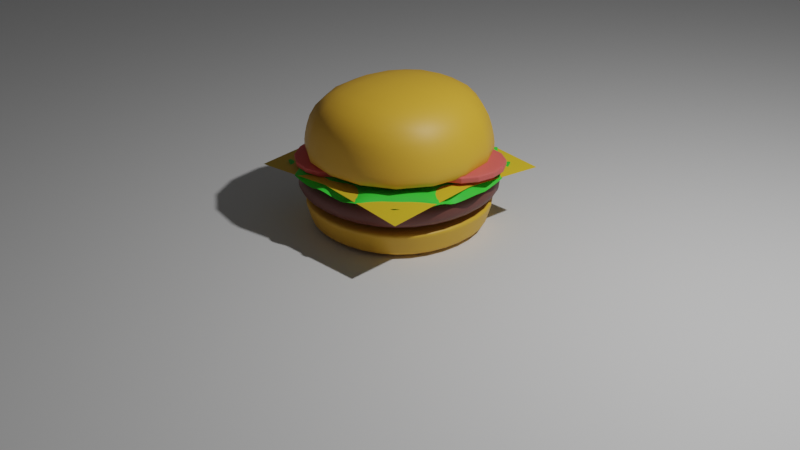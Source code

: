 # Source: burguer.blend  (saved by Blender 3.6.13; exported with 4.5.12 LTS)
import bpy
from mathutils import Matrix  # noqa: F401  (used for matrix-valued properties, if any)

bpy.ops.wm.read_factory_settings(use_empty=True)
scene = bpy.context.scene
scene.name = 'Scene'

# ---- collections
col_collection = bpy.data.collections.new('Collection'); scene.collection.children.link(col_collection)
col_burguer = bpy.data.collections.new('Burguer'); scene.collection.children.link(col_burguer)

# ---- materials (node trees are filled in below, after node groups)
mat_wood = bpy.data.materials.new('Wood')
mat_wood.use_transparent_shadow = False
mat_carne = bpy.data.materials.new('Carne')
mat_carne.alpha_threshold = 0.0
mat_carne.use_transparent_shadow = False
mat_carne.roughness = 0.5
mat_carne.line_color = (0.0, 0.0, 0.0, 1.0)
mat_cheddar = bpy.data.materials.new('Cheddar')
mat_cheddar.use_transparent_shadow = False
mat_lechuga = bpy.data.materials.new('Lechuga')
mat_lechuga.use_transparent_shadow = False
mat_pan = bpy.data.materials.new('Pan')
mat_pan.use_transparent_shadow = False
mat_semilla = bpy.data.materials.new('Semilla')
mat_semilla.use_transparent_shadow = False
mat_tomate = bpy.data.materials.new('Tomate')
mat_tomate.use_transparent_shadow = False

# ---- material node trees
mat_wood.use_nodes = True; mat_wood.node_tree.nodes.clear()
_N = mat_wood.node_tree.nodes; _L = mat_wood.node_tree.links
n0 = _N.new('ShaderNodeBsdfPrincipled'); n0.name = 'Principled BSDF'; n0.location = (10, 300)
n0.distribution = 'GGX'
n0.subsurface_method = 'RANDOM_WALK_SKIN'
n0.inputs[3].default_value = 1.45
n0.inputs[27].default_value = (0.0, 0.0, 0.0, 1.0)
n0.inputs[28].default_value = 1.0
n1 = _N.new('ShaderNodeOutputMaterial'); n1.name = 'Material Output'; n1.location = (300, 300)
_L.new(n0.outputs[0], n1.inputs[0])
n1.is_active_output = True
mat_carne.use_nodes = True; mat_carne.node_tree.nodes.clear()
_N = mat_carne.node_tree.nodes; _L = mat_carne.node_tree.links
n0 = _N.new('ShaderNodeOutputMaterial'); n0.name = 'Material Output'; n0.location = (300, 300)
n1 = _N.new('ShaderNodeBsdfPrincipled'); n1.name = 'Principled BSDF'; n1.location = (10, 300)
n1.distribution = 'GGX'
n1.subsurface_method = 'RANDOM_WALK_SKIN'
n1.inputs[0].default_value = (0.1473, 0.04574, 0.03454, 1.0)
n1.inputs[3].default_value = 1.45
n1.inputs[27].default_value = (0.0, 0.0, 0.0, 1.0)
n1.inputs[28].default_value = 1.0
_L.new(n1.outputs[0], n0.inputs[0])
n0.is_active_output = True
mat_cheddar.use_nodes = True; mat_cheddar.node_tree.nodes.clear()
_N = mat_cheddar.node_tree.nodes; _L = mat_cheddar.node_tree.links
n0 = _N.new('ShaderNodeBsdfPrincipled'); n0.name = 'Principled BSDF'; n0.location = (10, 300)
n0.distribution = 'GGX'
n0.subsurface_method = 'RANDOM_WALK_SKIN'
n0.inputs[0].default_value = (0.8, 0.5466, 0.02687, 1.0)
n0.inputs[3].default_value = 1.45
n0.inputs[27].default_value = (0.0, 0.0, 0.0, 1.0)
n0.inputs[28].default_value = 1.0
n1 = _N.new('ShaderNodeOutputMaterial'); n1.name = 'Material Output'; n1.location = (300, 300)
_L.new(n0.outputs[0], n1.inputs[0])
n1.is_active_output = True
mat_lechuga.use_nodes = True; mat_lechuga.node_tree.nodes.clear()
_N = mat_lechuga.node_tree.nodes; _L = mat_lechuga.node_tree.links
n0 = _N.new('ShaderNodeBsdfPrincipled'); n0.name = 'Principled BSDF'; n0.location = (10, 300)
n0.distribution = 'GGX'
n0.subsurface_method = 'RANDOM_WALK_SKIN'
n0.inputs[0].default_value = (0.05195, 0.8, 0.0514, 1.0)
n0.inputs[3].default_value = 1.45
n0.inputs[27].default_value = (0.0, 0.0, 0.0, 1.0)
n0.inputs[28].default_value = 1.0
n1 = _N.new('ShaderNodeOutputMaterial'); n1.name = 'Material Output'; n1.location = (300, 300)
_L.new(n0.outputs[0], n1.inputs[0])
n1.is_active_output = True
mat_pan.use_nodes = True; mat_pan.node_tree.nodes.clear()
_N = mat_pan.node_tree.nodes; _L = mat_pan.node_tree.links
n0 = _N.new('ShaderNodeBsdfPrincipled'); n0.name = 'Principled BSDF'; n0.location = (10, 300)
n0.distribution = 'GGX'
n0.subsurface_method = 'RANDOM_WALK_SKIN'
n0.inputs[0].default_value = (0.8, 0.4369, 0.03726, 1.0)
n0.inputs[3].default_value = 1.45
n0.inputs[27].default_value = (0.0, 0.0, 0.0, 1.0)
n0.inputs[28].default_value = 1.0
n1 = _N.new('ShaderNodeOutputMaterial'); n1.name = 'Material Output'; n1.location = (300, 300)
_L.new(n0.outputs[0], n1.inputs[0])
n1.is_active_output = True
mat_semilla.use_nodes = True; mat_semilla.node_tree.nodes.clear()
_N = mat_semilla.node_tree.nodes; _L = mat_semilla.node_tree.links
n0 = _N.new('ShaderNodeBsdfPrincipled'); n0.name = 'Principled BSDF'; n0.location = (10, 300)
n0.distribution = 'GGX'
n0.subsurface_method = 'RANDOM_WALK_SKIN'
n0.inputs[0].default_value = (0.8, 0.7234, 0.1475, 1.0)
n0.inputs[3].default_value = 1.45
n0.inputs[27].default_value = (0.0, 0.0, 0.0, 1.0)
n0.inputs[28].default_value = 1.0
n1 = _N.new('ShaderNodeOutputMaterial'); n1.name = 'Material Output'; n1.location = (300, 300)
_L.new(n0.outputs[0], n1.inputs[0])
n1.is_active_output = True
mat_tomate.use_nodes = True; mat_tomate.node_tree.nodes.clear()
_N = mat_tomate.node_tree.nodes; _L = mat_tomate.node_tree.links
n0 = _N.new('ShaderNodeBsdfPrincipled'); n0.name = 'Principled BSDF'; n0.location = (10, 300)
n0.distribution = 'GGX'
n0.subsurface_method = 'RANDOM_WALK_SKIN'
n0.inputs[0].default_value = (0.8, 0.1227, 0.1078, 1.0)
n0.inputs[3].default_value = 1.45
n0.inputs[27].default_value = (0.0, 0.0, 0.0, 1.0)
n0.inputs[28].default_value = 1.0
n1 = _N.new('ShaderNodeOutputMaterial'); n1.name = 'Material Output'; n1.location = (300, 300)
_L.new(n0.outputs[0], n1.inputs[0])
n1.is_active_output = True

# ---- world
world_world = bpy.data.worlds.new('World'); scene.world = world_world
world_world.use_nodes = True; world_world.node_tree.nodes.clear()
_N = world_world.node_tree.nodes; _L = world_world.node_tree.links
n0 = _N.new('ShaderNodeOutputWorld'); n0.name = 'World Output'; n0.location = (300, 300)
n1 = _N.new('ShaderNodeBackground'); n1.name = 'Background'; n1.location = (10, 300)
n1.inputs[0].default_value = (0.05088, 0.05088, 0.05088, 1.0)
_L.new(n1.outputs[0], n0.inputs[0])
n0.is_active_output = True
world_world.color = (0.05088, 0.05088, 0.05088)
world_world.use_sun_shadow = False
world_world.sun_shadow_jitter_overblur = 0.0

# ---- cameras
cam_camera = bpy.data.cameras.new('Camera')
cam_camera.clip_end = 100.0
cam_camera.ortho_scale = 7.314

# ---- lights
light_light = bpy.data.lights.new('Light', 'POINT')
light_light.transmission_factor = 0.0
light_light.energy = 1000.0
light_light.shadow_soft_size = 0.1
light_light.shadow_maximum_resolution = 0.006
light_light.use_absolute_resolution = True

# ---- meshes
me_plane_002 = bpy.data.meshes.new('Plane.002')
me_plane_002.from_pydata([(-1.0, -1.0, 0.0), (1.0, -1.0, 0.0), (-1.0, 1.0, 0.0), (1.0, 1.0, 0.0)], [], [(0, 1, 3, 2)])
_uv = me_plane_002.uv_layers.new(name='UVMap')
_uv.uv.foreach_set('vector', [0.0, 0.0, 1.0, 0.0, 1.0, 1.0, 0.0, 1.0])
me_plane_002.materials.append(mat_wood)
me_plane_002.update()
me_cube_001 = bpy.data.meshes.new('Cube.001')
me_cube_001.from_pydata([(1.0, 1.0, 1.0), (1.0, 1.0, -1.0), (1.0, -1.0, 1.0), (1.0, -1.0, -1.0), (-1.0, 1.0, 1.0), (-1.0, 1.0, -1.0), (-1.0, -1.0, 1.0), (-1.0, -1.0, -1.0), (-1.096, 1.096, 0.0), (1.096, -1.096, 0.0), (-1.096, -1.096, 0.0), (1.096, 1.096, 0.0)], [], [(0, 4, 6, 2), (3, 9, 10, 7), (7, 10, 8, 5), (5, 1, 3, 7), (5, 8, 11, 1), (8, 4, 0, 11), (11, 0, 2, 9), (10, 6, 4, 8), (9, 2, 6, 10), (1, 11, 9, 3)])
me_cube_001.polygons.foreach_set('use_smooth', [True] * 10)
_uv = me_cube_001.uv_layers.new(name='UVMap')
_uv.uv.foreach_set('vector', [0.625, 0.5, 0.875, 0.5, 0.875, 0.75, 0.625, 0.75, 0.375, 0.75, 0.5, 0.75, 0.5, 1.0, 0.375, 1.0, 0.375, 0.0, 0.5, 0.0, 0.5, 0.25, 0.375, 0.25, 0.125, 0.5, 0.375, 0.5, 0.375, 0.75, 0.125, 0.75, 0.375, 0.25, 0.5, 0.25, 0.5, 0.5, 0.375, 0.5, 0.5, 0.25, 0.625, 0.25, 0.625, 0.5, 0.5, 0.5, 0.5, 0.5, 0.625, 0.5, 0.625, 0.75, 0.5, 0.75, 0.5, 0.0, 0.625, 0.0, 0.625, 0.25, 0.5, 0.25, 0.5, 0.75, 0.625, 0.75, 0.625, 1.0, 0.5, 1.0, 0.375, 0.5, 0.5, 0.5, 0.5, 0.75, 0.375, 0.75])
me_cube_001.materials.append(mat_carne)
me_cube_001.use_mirror_vertex_groups = False
me_cube_001.update()
me_plane_001 = bpy.data.meshes.new('Plane.001')
me_plane_001.from_pydata([(-1.0, -1.0, -0.08976), (1.0, -1.0, -0.08976), (-1.0, 1.0, -0.08976), (1.0, 1.0, -0.08976), (-1.0, 0.0, 0.0), (1.0, 0.0, 0.0), (0.0, -1.0, 0.0), (0.0, 1.0, 0.0), (0.0, 0.0, 0.0)], [], [(8, 5, 3, 7), (6, 1, 5, 8), (0, 6, 8, 4), (4, 8, 7, 2)])
me_plane_001.polygons.foreach_set('use_smooth', [True] * 4)
_uv = me_plane_001.uv_layers.new(name='UVMap')
_uv.uv.foreach_set('vector', [0.5, 0.5, 1.0, 0.5, 1.0, 1.0, 0.5, 1.0, 0.5, 0.0, 1.0, 0.0, 1.0, 0.5, 0.5, 0.5, 0.0, 0.0, 0.5, 0.0, 0.5, 0.5, 0.0, 0.5, 0.0, 0.5, 0.5, 0.5, 0.5, 1.0, 0.0, 1.0])
me_plane_001.materials.append(mat_cheddar)
me_plane_001.update()
me_plane = bpy.data.meshes.new('Plane')
me_plane.from_pydata([(0.7017, -0.7265, 0.0), (0.0, -0.9167, 0.0), (0.1862, -0.7925, -0.1489), (0.3844, -0.8988, 0.0), (0.5045, -0.6732, -0.1489), (0.7018, -0.4873, -0.1489), (0.9088, -0.3646, 0.0), (0.8039, -0.1862, -0.1489), (0.9862, 0.0, 0.0), (0.0, -0.6875, 0.0), (0.2021, -0.6761, 0.0), (0.4002, -0.643, 0.0), (0.591, -0.591, 0.0), (0.0, -0.4583, 0.0), (0.2159, -0.451, 0.0), (0.4306, -0.4306, 0.0), (0.643, -0.4002, 0.0), (0.0, -0.2292, 0.0), (0.2256, -0.2256, 0.0), (0.451, -0.2159, 0.0), (0.6761, -0.2021, 0.0), (0.0, 2.794e-09, 0.0), (0.2292, 1.397e-09, 0.0), (0.4583, 0.0, 0.0), (0.6875, -3.725e-09, 0.0)], [], [(9, 10, 14, 13), (10, 11, 15, 14), (11, 12, 16, 15), (13, 14, 18, 17), (14, 15, 19, 18), (15, 16, 20, 19), (17, 18, 22, 21), (18, 19, 23, 22), (19, 20, 24, 23), (1, 2, 10, 9), (2, 3, 11, 10), (3, 4, 12, 11), (4, 0, 5, 12), (12, 5, 6, 16), (16, 6, 7, 20), (20, 7, 8, 24)])
me_plane.polygons.foreach_set('use_smooth', [True] * 16)
_uv = me_plane.uv_layers.new(name='UVMap')
_uv.uv.foreach_set('vector', [0.5, 0.125, 0.625, 0.125, 0.625, 0.25, 0.5, 0.25, 0.625, 0.125, 0.75, 0.125, 0.75, 0.25, 0.625, 0.25, 0.75, 0.125, 0.875, 0.125, 0.875, 0.25, 0.75, 0.25, 0.5, 0.25, 0.625, 0.25, 0.625, 0.375, 0.5, 0.375, 0.625, 0.25, 0.75, 0.25, 0.75, 0.375, 0.625, 0.375, 0.75, 0.25, 0.875, 0.25, 0.875, 0.375, 0.75, 0.375, 0.5, 0.375, 0.625, 0.375, 0.625, 0.5, 0.5, 0.5, 0.625, 0.375, 0.75, 0.375, 0.75, 0.5, 0.625, 0.5, 0.75, 0.375, 0.875, 0.375, 0.875, 0.5, 0.75, 0.5, 0.5, 0.0, 0.625, 0.0, 0.625, 0.125, 0.5, 0.125, 0.625, 0.0, 0.75, 0.0, 0.75, 0.125, 0.625, 0.125, 0.75, 0.0, 0.875, 0.0, 0.875, 0.125, 0.75, 0.125, 0.875, 0.0, 1.0, 0.0, 1.0, 0.125, 0.875, 0.125, 0.875, 0.125, 1.0, 0.125, 1.0, 0.25, 0.875, 0.25, 0.875, 0.25, 1.0, 0.25, 1.0, 0.375, 0.875, 0.375, 0.875, 0.375, 1.0, 0.375, 1.0, 0.5, 0.875, 0.5])
me_plane.materials.append(mat_lechuga)
me_plane.update()
me_cube = bpy.data.meshes.new('Cube')
me_cube.from_pydata([(1.0, 1.0, 1.0), (0.9317, 0.9317, -0.9872), (1.0, -1.0, 1.0), (0.9317, -0.9317, -0.9872), (-1.0, 1.0, 1.0), (-0.9317, 0.9317, -0.9872), (-1.0, -1.0, 1.0), (-0.9317, -0.9317, -0.9872), (1.0, 1.0, 0.625), (0.9317, 0.9317, -0.6378), (-0.9317, -0.9317, -0.6378), (-1.0, -1.0, 0.625), (1.0, -1.0, 0.625), (0.9317, -0.9317, -0.6378), (-1.0, 1.0, 0.625), (-0.9317, 0.9317, -0.6378)], [], [(0, 4, 6, 2), (12, 2, 6, 11), (11, 6, 4, 14), (5, 1, 3, 7), (8, 0, 2, 12), (14, 4, 0, 8), (5, 15, 9, 1), (15, 14, 8, 9), (1, 9, 13, 3), (9, 8, 12, 13), (7, 10, 15, 5), (10, 11, 14, 15), (3, 13, 10, 7), (13, 12, 11, 10)])
me_cube.polygons.foreach_set('use_smooth', [True] * 14)
_uv = me_cube.uv_layers.new(name='UVMap')
_uv.uv.foreach_set('vector', [0.625, 0.5, 0.875, 0.5, 0.875, 0.75, 0.625, 0.75, 0.5781, 0.75, 0.625, 0.75, 0.625, 1.0, 0.5781, 1.0, 0.5781, 0.0, 0.625, 0.0, 0.625, 0.25, 0.5781, 0.25, 0.125, 0.5, 0.375, 0.5, 0.375, 0.75, 0.125, 0.75, 0.5781, 0.5, 0.625, 0.5, 0.625, 0.75, 0.5781, 0.75, 0.5781, 0.25, 0.625, 0.25, 0.625, 0.5, 0.5781, 0.5, 0.375, 0.25, 0.4219, 0.25, 0.4219, 0.5, 0.375, 0.5, 0.4219, 0.25, 0.5781, 0.25, 0.5781, 0.5, 0.4219, 0.5, 0.375, 0.5, 0.4219, 0.5, 0.4219, 0.75, 0.375, 0.75, 0.4219, 0.5, 0.5781, 0.5, 0.5781, 0.75, 0.4219, 0.75, 0.375, 0.0, 0.4219, 0.0, 0.4219, 0.25, 0.375, 0.25, 0.4219, 0.0, 0.5781, 0.0, 0.5781, 0.25, 0.4219, 0.25, 0.375, 0.75, 0.4219, 0.75, 0.4219, 1.0, 0.375, 1.0, 0.4219, 0.75, 0.5781, 0.75, 0.5781, 1.0, 0.4219, 1.0])
me_cube.materials.append(mat_pan)
me_cube.use_mirror_vertex_groups = False
me_cube.update()
me_cube_004 = bpy.data.meshes.new('Cube.004')
me_cube_004.from_pydata([(1.013, -0.9684, 0.2295), (-0.6759, -0.8905, 0.7959), (1.013, 0.9684, 0.2295), (-0.6759, 0.8905, 0.7959), (-1.013, 0.9684, 0.2295), (0.6759, -0.8905, 0.7959), (-1.013, -0.9684, 0.2295), (0.6759, 0.8905, 0.7959), (-1.0, -1.0, 0.0), (-1.0, 1.0, 0.0), (1.0, 1.0, 0.0), (1.0, -1.0, 0.0), (0.8809, -0.8809, 0.0), (-0.8809, -0.8809, 0.0), (0.8809, 0.8809, 0.0), (-0.8809, 0.8809, 0.0), (0.8809, -0.8809, 0.1505), (-0.8809, -0.8809, 0.1505), (0.8809, 0.8809, 0.1505), (-0.8809, 0.8809, 0.1505)], [], [(6, 1, 3, 4), (4, 3, 7, 2), (2, 7, 5, 0), (0, 5, 1, 6), (7, 3, 1, 5), (8, 6, 4, 9), (9, 4, 2, 10), (10, 2, 0, 11), (11, 0, 6, 8), (9, 10, 14, 15), (15, 14, 18, 19), (11, 8, 13, 12), (8, 9, 15, 13), (10, 11, 12, 14), (16, 17, 19, 18), (12, 13, 17, 16), (13, 15, 19, 17), (14, 12, 16, 18)])
me_cube_004.polygons.foreach_set('use_smooth', [True] * 18)
_uv = me_cube_004.uv_layers.new(name='UVMap')
_uv.uv.foreach_set('vector', [0.536, 0.0, 0.625, 0.0, 0.625, 0.25, 0.536, 0.25, 0.536, 0.25, 0.625, 0.25, 0.625, 0.5, 0.536, 0.5, 0.536, 0.5, 0.625, 0.5, 0.625, 0.75, 0.536, 0.75, 0.536, 0.75, 0.625, 0.75, 0.625, 1.0, 0.536, 1.0, 0.625, 0.5, 0.875, 0.5, 0.875, 0.75, 0.625, 0.75, 0.5, 0.0, 0.536, 0.0, 0.536, 0.25, 0.5, 0.25, 0.5, 0.25, 0.536, 0.25, 0.536, 0.5, 0.5, 0.5, 0.5, 0.5, 0.536, 0.5, 0.536, 0.75, 0.5, 0.75, 0.5, 0.75, 0.536, 0.75, 0.536, 1.0, 0.5, 1.0, 0.5, 0.25, 0.5, 0.5, 0.5, 0.5, 0.5, 0.25, 0.5, 0.25, 0.5, 0.5, 0.5, 0.5, 0.5, 0.25, 0.5, 0.75, 0.5, 1.0, 0.5, 1.0, 0.5, 0.75, 0.5, 0.0, 0.5, 0.25, 0.5, 0.25, 0.5, 0.0, 0.5, 0.5, 0.5, 0.75, 0.5, 0.75, 0.5, 0.5, 0.5, 0.75, 0.5, 0.0, 0.5, 0.25, 0.5, 0.5, 0.5, 0.75, 0.5, 1.0, 0.5, 1.0, 0.5, 0.75, 0.5, 0.0, 0.5, 0.25, 0.5, 0.25, 0.5, 0.0, 0.5, 0.5, 0.5, 0.75, 0.5, 0.75, 0.5, 0.5])
me_cube_004.materials.append(mat_pan)
me_cube_004.update()
me_cube_005 = bpy.data.meshes.new('Cube.005')
me_cube_005.from_pydata([(-0.7234, -1.0, -0.3401), (-0.7234, -1.0, 1.0), (-1.321, 1.0, -0.3401), (-1.321, 1.0, 1.0), (0.7234, -1.0, -0.3401), (0.7234, -1.0, 1.0), (1.321, 1.0, -0.3401), (1.321, 1.0, 1.0)], [], [(0, 1, 3, 2), (2, 3, 7, 6), (6, 7, 5, 4), (4, 5, 1, 0), (2, 6, 4, 0), (7, 3, 1, 5)])
me_cube_005.polygons.foreach_set('use_smooth', [True] * 6)
_uv = me_cube_005.uv_layers.new(name='UVMap')
_uv.uv.foreach_set('vector', [0.375, 0.0, 0.625, 0.0, 0.625, 0.25, 0.375, 0.25, 0.375, 0.25, 0.625, 0.25, 0.625, 0.5, 0.375, 0.5, 0.375, 0.5, 0.625, 0.5, 0.625, 0.75, 0.375, 0.75, 0.375, 0.75, 0.625, 0.75, 0.625, 1.0, 0.375, 1.0, 0.125, 0.5, 0.375, 0.5, 0.375, 0.75, 0.125, 0.75, 0.625, 0.5, 0.875, 0.5, 0.875, 0.75, 0.625, 0.75])
me_cube_005.materials.append(mat_semilla)
me_cube_005.update()
me_cube_002 = bpy.data.meshes.new('Cube.002')
me_cube_002.from_pydata([(-1.0, -1.0, -1.0), (-1.0, -1.0, 1.0), (-1.0, 1.0, -1.0), (-1.0, 1.0, 1.0), (1.0, -1.0, -1.0), (1.0, -1.0, 1.0), (1.0, 1.0, -1.0), (1.0, 1.0, 1.0), (-1.0, -1.0, -0.3333), (-1.0, -1.0, 0.3333), (-1.0, 1.0, 0.3333), (-1.0, 1.0, -0.3333), (1.0, 1.0, 0.3333), (1.0, 1.0, -0.3333), (1.0, -1.0, 0.3333), (1.0, -1.0, -0.3333)], [], [(9, 1, 3, 10), (10, 3, 7, 12), (12, 7, 5, 14), (14, 5, 1, 9), (2, 6, 4, 0), (7, 3, 1, 5), (4, 15, 8, 0), (15, 14, 9, 8), (6, 13, 15, 4), (13, 12, 14, 15), (2, 11, 13, 6), (11, 10, 12, 13), (0, 8, 11, 2), (8, 9, 10, 11)])
_uv = me_cube_002.uv_layers.new(name='UVMap')
_uv.uv.foreach_set('vector', [0.5417, 0.0, 0.625, 0.0, 0.625, 0.25, 0.5417, 0.25, 0.5417, 0.25, 0.625, 0.25, 0.625, 0.5, 0.5417, 0.5, 0.5417, 0.5, 0.625, 0.5, 0.625, 0.75, 0.5417, 0.75, 0.5417, 0.75, 0.625, 0.75, 0.625, 1.0, 0.5417, 1.0, 0.125, 0.5, 0.375, 0.5, 0.375, 0.75, 0.125, 0.75, 0.625, 0.5, 0.875, 0.5, 0.875, 0.75, 0.625, 0.75, 0.375, 0.75, 0.4583, 0.75, 0.4583, 1.0, 0.375, 1.0, 0.4583, 0.75, 0.5417, 0.75, 0.5417, 1.0, 0.4583, 1.0, 0.375, 0.5, 0.4583, 0.5, 0.4583, 0.75, 0.375, 0.75, 0.4583, 0.5, 0.5417, 0.5, 0.5417, 0.75, 0.4583, 0.75, 0.375, 0.25, 0.4583, 0.25, 0.4583, 0.5, 0.375, 0.5, 0.4583, 0.25, 0.5417, 0.25, 0.5417, 0.5, 0.4583, 0.5, 0.375, 0.0, 0.4583, 0.0, 0.4583, 0.25, 0.375, 0.25, 0.4583, 0.0, 0.5417, 0.0, 0.5417, 0.25, 0.4583, 0.25])
me_cube_002.materials.append(mat_tomate)
me_cube_002.update()
me_cube_003 = bpy.data.meshes.new('Cube.003')
me_cube_003.from_pydata([(-1.0, -1.0, -1.0), (-1.0, -1.0, 1.0), (-1.0, 1.0, -1.0), (-1.0, 1.0, 1.0), (1.0, -1.0, -1.0), (1.0, -1.0, 1.0), (1.0, 1.0, -1.0), (1.0, 1.0, 1.0), (-1.0, -1.0, -0.3333), (-1.0, -1.0, 0.3333), (-1.0, 1.0, 0.3333), (-1.0, 1.0, -0.3333), (1.0, 1.0, 0.3333), (1.0, 1.0, -0.3333), (1.0, -1.0, 0.3333), (1.0, -1.0, -0.3333)], [], [(9, 1, 3, 10), (10, 3, 7, 12), (12, 7, 5, 14), (14, 5, 1, 9), (2, 6, 4, 0), (7, 3, 1, 5), (4, 15, 8, 0), (15, 14, 9, 8), (6, 13, 15, 4), (13, 12, 14, 15), (2, 11, 13, 6), (11, 10, 12, 13), (0, 8, 11, 2), (8, 9, 10, 11)])
_uv = me_cube_003.uv_layers.new(name='UVMap')
_uv.uv.foreach_set('vector', [0.5417, 0.0, 0.625, 0.0, 0.625, 0.25, 0.5417, 0.25, 0.5417, 0.25, 0.625, 0.25, 0.625, 0.5, 0.5417, 0.5, 0.5417, 0.5, 0.625, 0.5, 0.625, 0.75, 0.5417, 0.75, 0.5417, 0.75, 0.625, 0.75, 0.625, 1.0, 0.5417, 1.0, 0.125, 0.5, 0.375, 0.5, 0.375, 0.75, 0.125, 0.75, 0.625, 0.5, 0.875, 0.5, 0.875, 0.75, 0.625, 0.75, 0.375, 0.75, 0.4583, 0.75, 0.4583, 1.0, 0.375, 1.0, 0.4583, 0.75, 0.5417, 0.75, 0.5417, 1.0, 0.4583, 1.0, 0.375, 0.5, 0.4583, 0.5, 0.4583, 0.75, 0.375, 0.75, 0.4583, 0.5, 0.5417, 0.5, 0.5417, 0.75, 0.4583, 0.75, 0.375, 0.25, 0.4583, 0.25, 0.4583, 0.5, 0.375, 0.5, 0.4583, 0.25, 0.5417, 0.25, 0.5417, 0.5, 0.4583, 0.5, 0.375, 0.0, 0.4583, 0.0, 0.4583, 0.25, 0.375, 0.25, 0.4583, 0.0, 0.5417, 0.0, 0.5417, 0.25, 0.4583, 0.25])
me_cube_003.materials.append(mat_tomate)
me_cube_003.update()

# ---- objects
ob_light = bpy.data.objects.new('Light', light_light)
ob_camera = bpy.data.objects.new('Camera', cam_camera)
ob_floor = bpy.data.objects.new('Floor', me_plane_002)
ob_carne = bpy.data.objects.new('carne', me_cube_001)
ob_cheddar = bpy.data.objects.new('cheddar', me_plane_001)
ob_lechuga = bpy.data.objects.new('lechuga', me_plane)
ob_pan = bpy.data.objects.new('pan', me_cube)
ob_pan2 = bpy.data.objects.new('pan2', me_cube_004)
ob_semilla = bpy.data.objects.new('semilla', me_cube_005)
ob_tomate = bpy.data.objects.new('tomate', me_cube_002)
ob_tomate2 = bpy.data.objects.new('tomate2', me_cube_003)

# ---- transforms, parenting, visibility, modifiers, constraints
ob_light.location = (4.076, 1.005, 5.904)
ob_light.rotation_euler = (0.6503, 0.05522, 1.866)
ob_light.lock_rotations_4d = False
ob_light.empty_display_type = 'ARROWS'
ob_light.color = (0.0, 0.0, 0.0, 0.0)
ob_light.lineart.crease_threshold = 0.0
ob_camera.location = (7.359, -6.926, 4.958)
ob_camera.rotation_euler = (1.109, 0.0, 0.8149)
ob_camera.lock_rotations_4d = False
ob_camera.empty_display_type = 'ARROWS'
ob_camera.color = (0.0, 0.0, 0.0, 0.0)
ob_camera.display_type = 'WIRE'
ob_camera.lineart.crease_threshold = 0.0
ob_floor.location = (0.0, 0.0, 0.0)
ob_floor.scale = (77.97, 77.97, 77.97)
ob_carne.location = (0.0, 0.0, 0.4769)
ob_carne.scale = (1.0, 1.0, 0.228)
ob_carne.lock_rotations_4d = False
ob_carne.empty_display_type = 'ARROWS'
ob_carne.lineart.crease_threshold = 0.0
_m = ob_carne.modifiers.new('Subdivision', 'SUBSURF')
_m.levels = 3
_m.render_levels = 3
ob_cheddar.location = (0.005713, -4.606e-09, 0.6742)
ob_cheddar.scale = (0.9548, 0.9548, 0.9548)
ob_lechuga.location = (0.0, 0.0, 0.692)
ob_lechuga.scale = (1.151, 1.151, 1.151)
_m = ob_lechuga.modifiers.new('Mirror', 'MIRROR')
_m.use_axis = (True, True, False)
_m.use_clip = True
_m = ob_lechuga.modifiers.new('Subdivision', 'SUBSURF')
_m.levels = 2
ob_pan.location = (0.0, 0.0, 0.1607)
ob_pan.scale = (1.0, 1.0, 0.1586)
ob_pan.lock_rotations_4d = False
ob_pan.empty_display_type = 'ARROWS'
ob_pan.lineart.crease_threshold = 0.0
_m = ob_pan.modifiers.new('Subdivision', 'SUBSURF')
_m.levels = 3
_m.render_levels = 3
ob_pan2.location = (0.0, 0.0, 0.7257)
_m = ob_pan2.modifiers.new('Subdivision', 'SUBSURF')
_m.levels = 2
_m = ob_pan2.modifiers.new('ParticleSystem', 'PARTICLE_SYSTEM')
ob_semilla.location = (-5.154, 0.0, 2.962)
ob_semilla.scale = (-0.07153, -0.1394, -0.07153)
_m = ob_semilla.modifiers.new('Subdivision', 'SUBSURF')
_m.levels = 2
ob_tomate.location = (-0.3639, -0.4612, 0.7343)
ob_tomate.rotation_euler = (0.1095, 5.514e-17, 6.954e-18)
ob_tomate.scale = (0.4718, 0.4718, 0.05085)
_m = ob_tomate.modifiers.new('Subdivision', 'SUBSURF')
_m.levels = 2
ob_tomate2.location = (0.5939, 0.2495, 0.7343)
ob_tomate2.rotation_euler = (0.007614, -1.051e-17, -3.291e-19)
ob_tomate2.scale = (0.4718, 0.4718, 0.05085)
_m = ob_tomate2.modifiers.new('Subdivision', 'SUBSURF')
_m.levels = 2

# ---- collection membership
col_collection.objects.link(ob_light)
col_collection.objects.link(ob_camera)
col_collection.objects.link(ob_floor)
col_burguer.objects.link(ob_carne)
col_burguer.objects.link(ob_cheddar)
col_burguer.objects.link(ob_lechuga)
col_burguer.objects.link(ob_pan)
col_burguer.objects.link(ob_pan2)
col_burguer.objects.link(ob_semilla)
col_burguer.objects.link(ob_tomate)
col_burguer.objects.link(ob_tomate2)

# ---- scene / render settings (as saved in the file)
scene.camera = ob_camera
scene.frame_start = 1; scene.frame_end = 250; scene.frame_set(1)
scene.render.engine = 'BLENDER_EEVEE_NEXT'
scene.cycles.sampling_pattern = 'TABULATED_SOBOL'
scene.view_settings.view_transform = 'Filmic'
bpy.context.view_layer.update()
